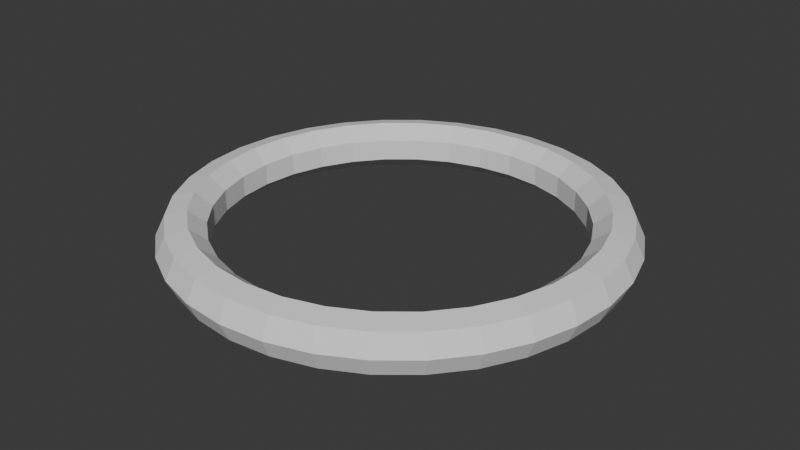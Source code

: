 # Source: Hoop.blend  (saved by Blender 4.1.24; exported with 4.5.12 LTS)
import bpy
from mathutils import Matrix  # noqa: F401  (used for matrix-valued properties, if any)

bpy.ops.wm.read_factory_settings(use_empty=True)
scene = bpy.context.scene
scene.name = 'Scene'

# ---- collections
col_collection = bpy.data.collections.new('Collection'); scene.collection.children.link(col_collection)

# ---- world
world_world = bpy.data.worlds.new('World'); scene.world = world_world
world_world.use_nodes = True; world_world.node_tree.nodes.clear()
_N = world_world.node_tree.nodes; _L = world_world.node_tree.links
n0 = _N.new('ShaderNodeOutputWorld'); n0.name = 'World Output'; n0.location = (300, 300)
n1 = _N.new('ShaderNodeBackground'); n1.name = 'Background'; n1.location = (10, 300)
n1.inputs[0].default_value = (0.05088, 0.05088, 0.05088, 1.0)
_L.new(n1.outputs[0], n0.inputs[0])
n0.is_active_output = True
world_world.color = (0.05088, 0.05088, 0.05088)
world_world.use_sun_shadow = False
world_world.sun_shadow_jitter_overblur = 0.0

# ---- meshes
me_torus = bpy.data.meshes.new('Torus')
me_torus.from_pydata([(2.25, 0.0, 0.0), (2.156, 0.0, 0.1955), (1.944, 0.0, 0.2437), (1.775, 0.0, 0.1085), (1.775, 0.0, -0.1085), (1.944, 0.0, -0.2437), (2.156, 0.0, -0.1955), (2.207, 0.439, 0.0), (2.114, 0.4206, 0.1955), (1.907, 0.3793, 0.2437), (1.741, 0.3462, 0.1085), (1.741, 0.3462, -0.1085), (1.907, 0.3793, -0.2437), (2.114, 0.4206, -0.1955), (2.079, 0.861, 0.0), (1.992, 0.825, 0.1955), (1.796, 0.7441, 0.2437), (1.64, 0.6792, 0.1085), (1.64, 0.6792, -0.1085), (1.796, 0.7441, -0.2437), (1.992, 0.825, -0.1955), (1.871, 1.25, 0.0), (1.793, 1.198, 0.1955), (1.617, 1.08, 0.2437), (1.476, 0.986, 0.1085), (1.476, 0.986, -0.1085), (1.617, 1.08, -0.2437), (1.793, 1.198, -0.1955), (1.591, 1.591, 0.0), (1.524, 1.524, 0.1955), (1.375, 1.375, 0.2437), (1.255, 1.255, 0.1085), (1.255, 1.255, -0.1085), (1.375, 1.375, -0.2437), (1.524, 1.524, -0.1955), (1.25, 1.871, 0.0), (1.198, 1.793, 0.1955), (1.08, 1.617, 0.2437), (0.986, 1.476, 0.1085), (0.986, 1.476, -0.1085), (1.08, 1.617, -0.2437), (1.198, 1.793, -0.1955), (0.861, 2.079, 0.0), (0.825, 1.992, 0.1955), (0.7441, 1.796, 0.2437), (0.6792, 1.64, 0.1085), (0.6792, 1.64, -0.1085), (0.7441, 1.796, -0.2437), (0.825, 1.992, -0.1955), (0.439, 2.207, 0.0), (0.4206, 2.114, 0.1955), (0.3793, 1.907, 0.2437), (0.3462, 1.741, 0.1085), (0.3462, 1.741, -0.1085), (0.3793, 1.907, -0.2437), (0.4206, 2.114, -0.1955), (1.699e-07, 2.25, 0.0), (1.628e-07, 2.156, 0.1955), (1.468e-07, 1.944, 0.2437), (1.34e-07, 1.775, 0.1085), (1.34e-07, 1.775, -0.1085), (1.468e-07, 1.944, -0.2437), (1.628e-07, 2.156, -0.1955), (-0.439, 2.207, 0.0), (-0.4206, 2.114, 0.1955), (-0.3793, 1.907, 0.2437), (-0.3462, 1.741, 0.1085), (-0.3462, 1.741, -0.1085), (-0.3793, 1.907, -0.2437), (-0.4206, 2.114, -0.1955), (-0.861, 2.079, 0.0), (-0.825, 1.992, 0.1955), (-0.7441, 1.796, 0.2437), (-0.6792, 1.64, 0.1085), (-0.6792, 1.64, -0.1085), (-0.7441, 1.796, -0.2437), (-0.825, 1.992, -0.1955), (-1.25, 1.871, 0.0), (-1.198, 1.793, 0.1955), (-1.08, 1.617, 0.2437), (-0.986, 1.476, 0.1085), (-0.986, 1.476, -0.1085), (-1.08, 1.617, -0.2437), (-1.198, 1.793, -0.1955), (-1.591, 1.591, 0.0), (-1.524, 1.524, 0.1955), (-1.375, 1.375, 0.2437), (-1.255, 1.255, 0.1085), (-1.255, 1.255, -0.1085), (-1.375, 1.375, -0.2437), (-1.524, 1.524, -0.1955), (-1.871, 1.25, 0.0), (-1.793, 1.198, 0.1955), (-1.617, 1.08, 0.2437), (-1.476, 0.986, 0.1085), (-1.476, 0.986, -0.1085), (-1.617, 1.08, -0.2437), (-1.793, 1.198, -0.1955), (-2.079, 0.861, 0.0), (-1.992, 0.825, 0.1955), (-1.796, 0.7441, 0.2437), (-1.64, 0.6792, 0.1085), (-1.64, 0.6792, -0.1085), (-1.796, 0.7441, -0.2437), (-1.992, 0.825, -0.1955), (-2.207, 0.439, 0.0), (-2.114, 0.4206, 0.1955), (-1.907, 0.3793, 0.2437), (-1.741, 0.3462, 0.1085), (-1.741, 0.3462, -0.1085), (-1.907, 0.3793, -0.2437), (-2.114, 0.4206, -0.1955), (-2.25, 1.967e-07, 0.0), (-2.156, 1.885e-07, 0.1955), (-1.944, 1.7e-07, 0.2437), (-1.775, 1.552e-07, 0.1085), (-1.775, 1.552e-07, -0.1085), (-1.944, 1.7e-07, -0.2437), (-2.156, 1.885e-07, -0.1955), (-2.207, -0.439, 0.0), (-2.114, -0.4206, 0.1955), (-1.907, -0.3793, 0.2437), (-1.741, -0.3462, 0.1085), (-1.741, -0.3462, -0.1085), (-1.907, -0.3793, -0.2437), (-2.114, -0.4206, -0.1955), (-2.079, -0.861, 0.0), (-1.992, -0.825, 0.1955), (-1.796, -0.7441, 0.2437), (-1.64, -0.6792, 0.1085), (-1.64, -0.6792, -0.1085), (-1.796, -0.7441, -0.2437), (-1.992, -0.825, -0.1955), (-1.871, -1.25, 0.0), (-1.793, -1.198, 0.1955), (-1.617, -1.08, 0.2437), (-1.476, -0.986, 0.1085), (-1.476, -0.986, -0.1085), (-1.617, -1.08, -0.2437), (-1.793, -1.198, -0.1955), (-1.591, -1.591, 0.0), (-1.524, -1.524, 0.1955), (-1.375, -1.375, 0.2437), (-1.255, -1.255, 0.1085), (-1.255, -1.255, -0.1085), (-1.375, -1.375, -0.2437), (-1.524, -1.524, -0.1955), (-1.25, -1.871, 0.0), (-1.198, -1.793, 0.1955), (-1.08, -1.617, 0.2437), (-0.986, -1.476, 0.1085), (-0.986, -1.476, -0.1085), (-1.08, -1.617, -0.2437), (-1.198, -1.793, -0.1955), (-0.861, -2.079, 0.0), (-0.825, -1.992, 0.1955), (-0.7441, -1.796, 0.2437), (-0.6792, -1.64, 0.1085), (-0.6792, -1.64, -0.1085), (-0.7441, -1.796, -0.2437), (-0.825, -1.992, -0.1955), (-0.439, -2.207, 0.0), (-0.4206, -2.114, 0.1955), (-0.3793, -1.907, 0.2437), (-0.3462, -1.741, 0.1085), (-0.3462, -1.741, -0.1085), (-0.3793, -1.907, -0.2437), (-0.4206, -2.114, -0.1955), (1.699e-07, -2.25, 0.0), (1.628e-07, -2.156, 0.1955), (1.468e-07, -1.944, 0.2437), (1.34e-07, -1.775, 0.1085), (1.34e-07, -1.775, -0.1085), (1.468e-07, -1.944, -0.2437), (1.628e-07, -2.156, -0.1955), (0.439, -2.207, 0.0), (0.4206, -2.114, 0.1955), (0.3793, -1.907, 0.2437), (0.3462, -1.741, 0.1085), (0.3462, -1.741, -0.1085), (0.3793, -1.907, -0.2437), (0.4206, -2.114, -0.1955), (0.861, -2.079, 0.0), (0.825, -1.992, 0.1955), (0.7441, -1.796, 0.2437), (0.6792, -1.64, 0.1085), (0.6792, -1.64, -0.1085), (0.7441, -1.796, -0.2437), (0.825, -1.992, -0.1955), (1.25, -1.871, 0.0), (1.198, -1.793, 0.1955), (1.08, -1.617, 0.2437), (0.986, -1.476, 0.1085), (0.986, -1.476, -0.1085), (1.08, -1.617, -0.2437), (1.198, -1.793, -0.1955), (1.591, -1.591, 0.0), (1.524, -1.524, 0.1955), (1.375, -1.375, 0.2437), (1.255, -1.255, 0.1085), (1.255, -1.255, -0.1085), (1.375, -1.375, -0.2437), (1.524, -1.524, -0.1955), (1.871, -1.25, 0.0), (1.793, -1.198, 0.1955), (1.617, -1.08, 0.2437), (1.476, -0.986, 0.1085), (1.476, -0.986, -0.1085), (1.617, -1.08, -0.2437), (1.793, -1.198, -0.1955), (2.079, -0.861, 0.0), (1.992, -0.825, 0.1955), (1.796, -0.7441, 0.2437), (1.64, -0.6792, 0.1085), (1.64, -0.6792, -0.1085), (1.796, -0.7441, -0.2437), (1.992, -0.825, -0.1955), (2.207, -0.439, 0.0), (2.114, -0.4206, 0.1955), (1.907, -0.3793, 0.2437), (1.741, -0.3462, 0.1085), (1.741, -0.3462, -0.1085), (1.907, -0.3793, -0.2437), (2.114, -0.4206, -0.1955)], [], [(0, 7, 8, 1), (1, 8, 9, 2), (2, 9, 10, 3), (3, 10, 11, 4), (4, 11, 12, 5), (5, 12, 13, 6), (6, 13, 7, 0), (7, 14, 15, 8), (8, 15, 16, 9), (9, 16, 17, 10), (10, 17, 18, 11), (11, 18, 19, 12), (12, 19, 20, 13), (13, 20, 14, 7), (14, 21, 22, 15), (15, 22, 23, 16), (16, 23, 24, 17), (17, 24, 25, 18), (18, 25, 26, 19), (19, 26, 27, 20), (20, 27, 21, 14), (21, 28, 29, 22), (22, 29, 30, 23), (23, 30, 31, 24), (24, 31, 32, 25), (25, 32, 33, 26), (26, 33, 34, 27), (27, 34, 28, 21), (28, 35, 36, 29), (29, 36, 37, 30), (30, 37, 38, 31), (31, 38, 39, 32), (32, 39, 40, 33), (33, 40, 41, 34), (34, 41, 35, 28), (35, 42, 43, 36), (36, 43, 44, 37), (37, 44, 45, 38), (38, 45, 46, 39), (39, 46, 47, 40), (40, 47, 48, 41), (41, 48, 42, 35), (42, 49, 50, 43), (43, 50, 51, 44), (44, 51, 52, 45), (45, 52, 53, 46), (46, 53, 54, 47), (47, 54, 55, 48), (48, 55, 49, 42), (49, 56, 57, 50), (50, 57, 58, 51), (51, 58, 59, 52), (52, 59, 60, 53), (53, 60, 61, 54), (54, 61, 62, 55), (55, 62, 56, 49), (56, 63, 64, 57), (57, 64, 65, 58), (58, 65, 66, 59), (59, 66, 67, 60), (60, 67, 68, 61), (61, 68, 69, 62), (62, 69, 63, 56), (63, 70, 71, 64), (64, 71, 72, 65), (65, 72, 73, 66), (66, 73, 74, 67), (67, 74, 75, 68), (68, 75, 76, 69), (69, 76, 70, 63), (70, 77, 78, 71), (71, 78, 79, 72), (72, 79, 80, 73), (73, 80, 81, 74), (74, 81, 82, 75), (75, 82, 83, 76), (76, 83, 77, 70), (77, 84, 85, 78), (78, 85, 86, 79), (79, 86, 87, 80), (80, 87, 88, 81), (81, 88, 89, 82), (82, 89, 90, 83), (83, 90, 84, 77), (84, 91, 92, 85), (85, 92, 93, 86), (86, 93, 94, 87), (87, 94, 95, 88), (88, 95, 96, 89), (89, 96, 97, 90), (90, 97, 91, 84), (91, 98, 99, 92), (92, 99, 100, 93), (93, 100, 101, 94), (94, 101, 102, 95), (95, 102, 103, 96), (96, 103, 104, 97), (97, 104, 98, 91), (98, 105, 106, 99), (99, 106, 107, 100), (100, 107, 108, 101), (101, 108, 109, 102), (102, 109, 110, 103), (103, 110, 111, 104), (104, 111, 105, 98), (105, 112, 113, 106), (106, 113, 114, 107), (107, 114, 115, 108), (108, 115, 116, 109), (109, 116, 117, 110), (110, 117, 118, 111), (111, 118, 112, 105), (112, 119, 120, 113), (113, 120, 121, 114), (114, 121, 122, 115), (115, 122, 123, 116), (116, 123, 124, 117), (117, 124, 125, 118), (118, 125, 119, 112), (119, 126, 127, 120), (120, 127, 128, 121), (121, 128, 129, 122), (122, 129, 130, 123), (123, 130, 131, 124), (124, 131, 132, 125), (125, 132, 126, 119), (126, 133, 134, 127), (127, 134, 135, 128), (128, 135, 136, 129), (129, 136, 137, 130), (130, 137, 138, 131), (131, 138, 139, 132), (132, 139, 133, 126), (133, 140, 141, 134), (134, 141, 142, 135), (135, 142, 143, 136), (136, 143, 144, 137), (137, 144, 145, 138), (138, 145, 146, 139), (139, 146, 140, 133), (140, 147, 148, 141), (141, 148, 149, 142), (142, 149, 150, 143), (143, 150, 151, 144), (144, 151, 152, 145), (145, 152, 153, 146), (146, 153, 147, 140), (147, 154, 155, 148), (148, 155, 156, 149), (149, 156, 157, 150), (150, 157, 158, 151), (151, 158, 159, 152), (152, 159, 160, 153), (153, 160, 154, 147), (154, 161, 162, 155), (155, 162, 163, 156), (156, 163, 164, 157), (157, 164, 165, 158), (158, 165, 166, 159), (159, 166, 167, 160), (160, 167, 161, 154), (161, 168, 169, 162), (162, 169, 170, 163), (163, 170, 171, 164), (164, 171, 172, 165), (165, 172, 173, 166), (166, 173, 174, 167), (167, 174, 168, 161), (168, 175, 176, 169), (169, 176, 177, 170), (170, 177, 178, 171), (171, 178, 179, 172), (172, 179, 180, 173), (173, 180, 181, 174), (174, 181, 175, 168), (175, 182, 183, 176), (176, 183, 184, 177), (177, 184, 185, 178), (178, 185, 186, 179), (179, 186, 187, 180), (180, 187, 188, 181), (181, 188, 182, 175), (182, 189, 190, 183), (183, 190, 191, 184), (184, 191, 192, 185), (185, 192, 193, 186), (186, 193, 194, 187), (187, 194, 195, 188), (188, 195, 189, 182), (189, 196, 197, 190), (190, 197, 198, 191), (191, 198, 199, 192), (192, 199, 200, 193), (193, 200, 201, 194), (194, 201, 202, 195), (195, 202, 196, 189), (196, 203, 204, 197), (197, 204, 205, 198), (198, 205, 206, 199), (199, 206, 207, 200), (200, 207, 208, 201), (201, 208, 209, 202), (202, 209, 203, 196), (203, 210, 211, 204), (204, 211, 212, 205), (205, 212, 213, 206), (206, 213, 214, 207), (207, 214, 215, 208), (208, 215, 216, 209), (209, 216, 210, 203), (210, 217, 218, 211), (211, 218, 219, 212), (212, 219, 220, 213), (213, 220, 221, 214), (214, 221, 222, 215), (215, 222, 223, 216), (216, 223, 217, 210), (217, 0, 1, 218), (218, 1, 2, 219), (219, 2, 3, 220), (220, 3, 4, 221), (221, 4, 5, 222), (222, 5, 6, 223), (223, 6, 0, 217)])
_uv = me_torus.uv_layers.new(name='UVMap')
_uv.uv.foreach_set('vector', [0.5, 0.5714, 0.5312, 0.5714, 0.5312, 0.7143, 0.5, 0.7143, 0.5, 0.7143, 0.5312, 0.7143, 0.5312, 0.8571, 0.5, 0.8571, 0.5, 0.8571, 0.5312, 0.8571, 0.5312, 1.0, 0.5, 1.0, 0.5, -2.22e-16, 0.5312, -2.22e-16, 0.5312, 0.1429, 0.5, 0.1429, 0.5, 0.1429, 0.5312, 0.1429, 0.5312, 0.2857, 0.5, 0.2857, 0.5, 0.2857, 0.5312, 0.2857, 0.5312, 0.4286, 0.5, 0.4286, 0.5, 0.4286, 0.5312, 0.4286, 0.5312, 0.5714, 0.5, 0.5714, 0.5312, 0.5714, 0.5625, 0.5714, 0.5625, 0.7143, 0.5312, 0.7143, 0.5312, 0.7143, 0.5625, 0.7143, 0.5625, 0.8571, 0.5312, 0.8571, 0.5312, 0.8571, 0.5625, 0.8571, 0.5625, 1.0, 0.5312, 1.0, 0.5312, -2.22e-16, 0.5625, -2.22e-16, 0.5625, 0.1429, 0.5312, 0.1429, 0.5312, 0.1429, 0.5625, 0.1429, 0.5625, 0.2857, 0.5312, 0.2857, 0.5312, 0.2857, 0.5625, 0.2857, 0.5625, 0.4286, 0.5312, 0.4286, 0.5312, 0.4286, 0.5625, 0.4286, 0.5625, 0.5714, 0.5312, 0.5714, 0.5625, 0.5714, 0.5938, 0.5714, 0.5938, 0.7143, 0.5625, 0.7143, 0.5625, 0.7143, 0.5938, 0.7143, 0.5938, 0.8571, 0.5625, 0.8571, 0.5625, 0.8571, 0.5938, 0.8571, 0.5938, 1.0, 0.5625, 1.0, 0.5625, -2.22e-16, 0.5938, -2.22e-16, 0.5938, 0.1429, 0.5625, 0.1429, 0.5625, 0.1429, 0.5938, 0.1429, 0.5938, 0.2857, 0.5625, 0.2857, 0.5625, 0.2857, 0.5938, 0.2857, 0.5938, 0.4286, 0.5625, 0.4286, 0.5625, 0.4286, 0.5938, 0.4286, 0.5938, 0.5714, 0.5625, 0.5714, 0.5938, 0.5714, 0.625, 0.5714, 0.625, 0.7143, 0.5938, 0.7143, 0.5938, 0.7143, 0.625, 0.7143, 0.625, 0.8571, 0.5938, 0.8571, 0.5938, 0.8571, 0.625, 0.8571, 0.625, 1.0, 0.5938, 1.0, 0.5938, -2.22e-16, 0.625, -2.22e-16, 0.625, 0.1429, 0.5938, 0.1429, 0.5938, 0.1429, 0.625, 0.1429, 0.625, 0.2857, 0.5938, 0.2857, 0.5938, 0.2857, 0.625, 0.2857, 0.625, 0.4286, 0.5938, 0.4286, 0.5938, 0.4286, 0.625, 0.4286, 0.625, 0.5714, 0.5938, 0.5714, 0.625, 0.5714, 0.6562, 0.5714, 0.6562, 0.7143, 0.625, 0.7143, 0.625, 0.7143, 0.6562, 0.7143, 0.6562, 0.8571, 0.625, 0.8571, 0.625, 0.8571, 0.6562, 0.8571, 0.6562, 1.0, 0.625, 1.0, 0.625, -2.22e-16, 0.6562, -2.22e-16, 0.6562, 0.1429, 0.625, 0.1429, 0.625, 0.1429, 0.6562, 0.1429, 0.6562, 0.2857, 0.625, 0.2857, 0.625, 0.2857, 0.6562, 0.2857, 0.6562, 0.4286, 0.625, 0.4286, 0.625, 0.4286, 0.6562, 0.4286, 0.6562, 0.5714, 0.625, 0.5714, 0.6562, 0.5714, 0.6875, 0.5714, 0.6875, 0.7143, 0.6562, 0.7143, 0.6562, 0.7143, 0.6875, 0.7143, 0.6875, 0.8571, 0.6562, 0.8571, 0.6562, 0.8571, 0.6875, 0.8571, 0.6875, 1.0, 0.6562, 1.0, 0.6562, -2.22e-16, 0.6875, -2.22e-16, 0.6875, 0.1429, 0.6562, 0.1429, 0.6562, 0.1429, 0.6875, 0.1429, 0.6875, 0.2857, 0.6562, 0.2857, 0.6562, 0.2857, 0.6875, 0.2857, 0.6875, 0.4286, 0.6562, 0.4286, 0.6562, 0.4286, 0.6875, 0.4286, 0.6875, 0.5714, 0.6562, 0.5714, 0.6875, 0.5714, 0.7188, 0.5714, 0.7188, 0.7143, 0.6875, 0.7143, 0.6875, 0.7143, 0.7188, 0.7143, 0.7188, 0.8571, 0.6875, 0.8571, 0.6875, 0.8571, 0.7188, 0.8571, 0.7188, 1.0, 0.6875, 1.0, 0.6875, -2.22e-16, 0.7188, -2.22e-16, 0.7188, 0.1429, 0.6875, 0.1429, 0.6875, 0.1429, 0.7188, 0.1429, 0.7188, 0.2857, 0.6875, 0.2857, 0.6875, 0.2857, 0.7188, 0.2857, 0.7188, 0.4286, 0.6875, 0.4286, 0.6875, 0.4286, 0.7188, 0.4286, 0.7188, 0.5714, 0.6875, 0.5714, 0.7188, 0.5714, 0.75, 0.5714, 0.75, 0.7143, 0.7188, 0.7143, 0.7188, 0.7143, 0.75, 0.7143, 0.75, 0.8571, 0.7188, 0.8571, 0.7188, 0.8571, 0.75, 0.8571, 0.75, 1.0, 0.7188, 1.0, 0.7188, -2.22e-16, 0.75, -2.22e-16, 0.75, 0.1429, 0.7188, 0.1429, 0.7188, 0.1429, 0.75, 0.1429, 0.75, 0.2857, 0.7188, 0.2857, 0.7188, 0.2857, 0.75, 0.2857, 0.75, 0.4286, 0.7188, 0.4286, 0.7188, 0.4286, 0.75, 0.4286, 0.75, 0.5714, 0.7188, 0.5714, 0.75, 0.5714, 0.7812, 0.5714, 0.7812, 0.7143, 0.75, 0.7143, 0.75, 0.7143, 0.7812, 0.7143, 0.7812, 0.8571, 0.75, 0.8571, 0.75, 0.8571, 0.7812, 0.8571, 0.7812, 1.0, 0.75, 1.0, 0.75, -2.22e-16, 0.7812, -2.22e-16, 0.7812, 0.1429, 0.75, 0.1429, 0.75, 0.1429, 0.7812, 0.1429, 0.7812, 0.2857, 0.75, 0.2857, 0.75, 0.2857, 0.7812, 0.2857, 0.7812, 0.4286, 0.75, 0.4286, 0.75, 0.4286, 0.7812, 0.4286, 0.7812, 0.5714, 0.75, 0.5714, 0.7812, 0.5714, 0.8125, 0.5714, 0.8125, 0.7143, 0.7812, 0.7143, 0.7812, 0.7143, 0.8125, 0.7143, 0.8125, 0.8571, 0.7812, 0.8571, 0.7812, 0.8571, 0.8125, 0.8571, 0.8125, 1.0, 0.7812, 1.0, 0.7812, -2.22e-16, 0.8125, -2.22e-16, 0.8125, 0.1429, 0.7812, 0.1429, 0.7812, 0.1429, 0.8125, 0.1429, 0.8125, 0.2857, 0.7812, 0.2857, 0.7812, 0.2857, 0.8125, 0.2857, 0.8125, 0.4286, 0.7812, 0.4286, 0.7812, 0.4286, 0.8125, 0.4286, 0.8125, 0.5714, 0.7812, 0.5714, 0.8125, 0.5714, 0.8438, 0.5714, 0.8438, 0.7143, 0.8125, 0.7143, 0.8125, 0.7143, 0.8438, 0.7143, 0.8438, 0.8571, 0.8125, 0.8571, 0.8125, 0.8571, 0.8438, 0.8571, 0.8438, 1.0, 0.8125, 1.0, 0.8125, -2.22e-16, 0.8438, -2.22e-16, 0.8438, 0.1429, 0.8125, 0.1429, 0.8125, 0.1429, 0.8438, 0.1429, 0.8438, 0.2857, 0.8125, 0.2857, 0.8125, 0.2857, 0.8438, 0.2857, 0.8438, 0.4286, 0.8125, 0.4286, 0.8125, 0.4286, 0.8438, 0.4286, 0.8438, 0.5714, 0.8125, 0.5714, 0.8438, 0.5714, 0.875, 0.5714, 0.875, 0.7143, 0.8438, 0.7143, 0.8438, 0.7143, 0.875, 0.7143, 0.875, 0.8571, 0.8438, 0.8571, 0.8438, 0.8571, 0.875, 0.8571, 0.875, 1.0, 0.8438, 1.0, 0.8438, -2.22e-16, 0.875, -2.22e-16, 0.875, 0.1429, 0.8438, 0.1429, 0.8438, 0.1429, 0.875, 0.1429, 0.875, 0.2857, 0.8438, 0.2857, 0.8438, 0.2857, 0.875, 0.2857, 0.875, 0.4286, 0.8438, 0.4286, 0.8438, 0.4286, 0.875, 0.4286, 0.875, 0.5714, 0.8438, 0.5714, 0.875, 0.5714, 0.9062, 0.5714, 0.9062, 0.7143, 0.875, 0.7143, 0.875, 0.7143, 0.9062, 0.7143, 0.9062, 0.8571, 0.875, 0.8571, 0.875, 0.8571, 0.9062, 0.8571, 0.9062, 1.0, 0.875, 1.0, 0.875, -2.22e-16, 0.9062, -2.22e-16, 0.9062, 0.1429, 0.875, 0.1429, 0.875, 0.1429, 0.9062, 0.1429, 0.9062, 0.2857, 0.875, 0.2857, 0.875, 0.2857, 0.9062, 0.2857, 0.9062, 0.4286, 0.875, 0.4286, 0.875, 0.4286, 0.9062, 0.4286, 0.9062, 0.5714, 0.875, 0.5714, 0.9062, 0.5714, 0.9375, 0.5714, 0.9375, 0.7143, 0.9062, 0.7143, 0.9062, 0.7143, 0.9375, 0.7143, 0.9375, 0.8571, 0.9062, 0.8571, 0.9062, 0.8571, 0.9375, 0.8571, 0.9375, 1.0, 0.9062, 1.0, 0.9062, -2.22e-16, 0.9375, -2.22e-16, 0.9375, 0.1429, 0.9062, 0.1429, 0.9062, 0.1429, 0.9375, 0.1429, 0.9375, 0.2857, 0.9062, 0.2857, 0.9062, 0.2857, 0.9375, 0.2857, 0.9375, 0.4286, 0.9062, 0.4286, 0.9062, 0.4286, 0.9375, 0.4286, 0.9375, 0.5714, 0.9062, 0.5714, 0.9375, 0.5714, 0.9688, 0.5714, 0.9688, 0.7143, 0.9375, 0.7143, 0.9375, 0.7143, 0.9688, 0.7143, 0.9688, 0.8571, 0.9375, 0.8571, 0.9375, 0.8571, 0.9688, 0.8571, 0.9688, 1.0, 0.9375, 1.0, 0.9375, -2.22e-16, 0.9688, -2.22e-16, 0.9688, 0.1429, 0.9375, 0.1429, 0.9375, 0.1429, 0.9688, 0.1429, 0.9688, 0.2857, 0.9375, 0.2857, 0.9375, 0.2857, 0.9688, 0.2857, 0.9688, 0.4286, 0.9375, 0.4286, 0.9375, 0.4286, 0.9688, 0.4286, 0.9688, 0.5714, 0.9375, 0.5714, 0.9688, 0.5714, 1.0, 0.5714, 1.0, 0.7143, 0.9688, 0.7143, 0.9688, 0.7143, 1.0, 0.7143, 1.0, 0.8571, 0.9688, 0.8571, 0.9688, 0.8571, 1.0, 0.8571, 1.0, 1.0, 0.9688, 1.0, 0.9688, -2.22e-16, 1.0, -2.22e-16, 1.0, 0.1429, 0.9688, 0.1429, 0.9688, 0.1429, 1.0, 0.1429, 1.0, 0.2857, 0.9688, 0.2857, 0.9688, 0.2857, 1.0, 0.2857, 1.0, 0.4286, 0.9688, 0.4286, 0.9688, 0.4286, 1.0, 0.4286, 1.0, 0.5714, 0.9688, 0.5714, 0.0, 0.5714, 0.03125, 0.5714, 0.03125, 0.7143, 0.0, 0.7143, 0.0, 0.7143, 0.03125, 0.7143, 0.03125, 0.8571, 0.0, 0.8571, 0.0, 0.8571, 0.03125, 0.8571, 0.03125, 1.0, 0.0, 1.0, 0.0, -2.22e-16, 0.03125, -2.22e-16, 0.03125, 0.1429, 0.0, 0.1429, 0.0, 0.1429, 0.03125, 0.1429, 0.03125, 0.2857, 0.0, 0.2857, 0.0, 0.2857, 0.03125, 0.2857, 0.03125, 0.4286, 0.0, 0.4286, 0.0, 0.4286, 0.03125, 0.4286, 0.03125, 0.5714, 0.0, 0.5714, 0.03125, 0.5714, 0.0625, 0.5714, 0.0625, 0.7143, 0.03125, 0.7143, 0.03125, 0.7143, 0.0625, 0.7143, 0.0625, 0.8571, 0.03125, 0.8571, 0.03125, 0.8571, 0.0625, 0.8571, 0.0625, 1.0, 0.03125, 1.0, 0.03125, -2.22e-16, 0.0625, -2.22e-16, 0.0625, 0.1429, 0.03125, 0.1429, 0.03125, 0.1429, 0.0625, 0.1429, 0.0625, 0.2857, 0.03125, 0.2857, 0.03125, 0.2857, 0.0625, 0.2857, 0.0625, 0.4286, 0.03125, 0.4286, 0.03125, 0.4286, 0.0625, 0.4286, 0.0625, 0.5714, 0.03125, 0.5714, 0.0625, 0.5714, 0.09375, 0.5714, 0.09375, 0.7143, 0.0625, 0.7143, 0.0625, 0.7143, 0.09375, 0.7143, 0.09375, 0.8571, 0.0625, 0.8571, 0.0625, 0.8571, 0.09375, 0.8571, 0.09375, 1.0, 0.0625, 1.0, 0.0625, -2.22e-16, 0.09375, -2.22e-16, 0.09375, 0.1429, 0.0625, 0.1429, 0.0625, 0.1429, 0.09375, 0.1429, 0.09375, 0.2857, 0.0625, 0.2857, 0.0625, 0.2857, 0.09375, 0.2857, 0.09375, 0.4286, 0.0625, 0.4286, 0.0625, 0.4286, 0.09375, 0.4286, 0.09375, 0.5714, 0.0625, 0.5714, 0.09375, 0.5714, 0.125, 0.5714, 0.125, 0.7143, 0.09375, 0.7143, 0.09375, 0.7143, 0.125, 0.7143, 0.125, 0.8571, 0.09375, 0.8571, 0.09375, 0.8571, 0.125, 0.8571, 0.125, 1.0, 0.09375, 1.0, 0.09375, -2.22e-16, 0.125, -2.22e-16, 0.125, 0.1429, 0.09375, 0.1429, 0.09375, 0.1429, 0.125, 0.1429, 0.125, 0.2857, 0.09375, 0.2857, 0.09375, 0.2857, 0.125, 0.2857, 0.125, 0.4286, 0.09375, 0.4286, 0.09375, 0.4286, 0.125, 0.4286, 0.125, 0.5714, 0.09375, 0.5714, 0.125, 0.5714, 0.1562, 0.5714, 0.1562, 0.7143, 0.125, 0.7143, 0.125, 0.7143, 0.1562, 0.7143, 0.1562, 0.8571, 0.125, 0.8571, 0.125, 0.8571, 0.1562, 0.8571, 0.1562, 1.0, 0.125, 1.0, 0.125, -2.22e-16, 0.1562, -2.22e-16, 0.1562, 0.1429, 0.125, 0.1429, 0.125, 0.1429, 0.1562, 0.1429, 0.1562, 0.2857, 0.125, 0.2857, 0.125, 0.2857, 0.1562, 0.2857, 0.1562, 0.4286, 0.125, 0.4286, 0.125, 0.4286, 0.1562, 0.4286, 0.1562, 0.5714, 0.125, 0.5714, 0.1562, 0.5714, 0.1875, 0.5714, 0.1875, 0.7143, 0.1562, 0.7143, 0.1562, 0.7143, 0.1875, 0.7143, 0.1875, 0.8571, 0.1562, 0.8571, 0.1562, 0.8571, 0.1875, 0.8571, 0.1875, 1.0, 0.1562, 1.0, 0.1562, -2.22e-16, 0.1875, -2.22e-16, 0.1875, 0.1429, 0.1562, 0.1429, 0.1562, 0.1429, 0.1875, 0.1429, 0.1875, 0.2857, 0.1562, 0.2857, 0.1562, 0.2857, 0.1875, 0.2857, 0.1875, 0.4286, 0.1562, 0.4286, 0.1562, 0.4286, 0.1875, 0.4286, 0.1875, 0.5714, 0.1562, 0.5714, 0.1875, 0.5714, 0.2188, 0.5714, 0.2188, 0.7143, 0.1875, 0.7143, 0.1875, 0.7143, 0.2188, 0.7143, 0.2188, 0.8571, 0.1875, 0.8571, 0.1875, 0.8571, 0.2188, 0.8571, 0.2188, 1.0, 0.1875, 1.0, 0.1875, -2.22e-16, 0.2188, -2.22e-16, 0.2188, 0.1429, 0.1875, 0.1429, 0.1875, 0.1429, 0.2188, 0.1429, 0.2188, 0.2857, 0.1875, 0.2857, 0.1875, 0.2857, 0.2188, 0.2857, 0.2188, 0.4286, 0.1875, 0.4286, 0.1875, 0.4286, 0.2188, 0.4286, 0.2188, 0.5714, 0.1875, 0.5714, 0.2188, 0.5714, 0.25, 0.5714, 0.25, 0.7143, 0.2188, 0.7143, 0.2188, 0.7143, 0.25, 0.7143, 0.25, 0.8571, 0.2188, 0.8571, 0.2188, 0.8571, 0.25, 0.8571, 0.25, 1.0, 0.2188, 1.0, 0.2188, -2.22e-16, 0.25, -2.22e-16, 0.25, 0.1429, 0.2188, 0.1429, 0.2188, 0.1429, 0.25, 0.1429, 0.25, 0.2857, 0.2188, 0.2857, 0.2188, 0.2857, 0.25, 0.2857, 0.25, 0.4286, 0.2188, 0.4286, 0.2188, 0.4286, 0.25, 0.4286, 0.25, 0.5714, 0.2188, 0.5714, 0.25, 0.5714, 0.2812, 0.5714, 0.2812, 0.7143, 0.25, 0.7143, 0.25, 0.7143, 0.2812, 0.7143, 0.2812, 0.8571, 0.25, 0.8571, 0.25, 0.8571, 0.2812, 0.8571, 0.2812, 1.0, 0.25, 1.0, 0.25, -2.22e-16, 0.2812, -2.22e-16, 0.2812, 0.1429, 0.25, 0.1429, 0.25, 0.1429, 0.2812, 0.1429, 0.2812, 0.2857, 0.25, 0.2857, 0.25, 0.2857, 0.2812, 0.2857, 0.2812, 0.4286, 0.25, 0.4286, 0.25, 0.4286, 0.2812, 0.4286, 0.2812, 0.5714, 0.25, 0.5714, 0.2812, 0.5714, 0.3125, 0.5714, 0.3125, 0.7143, 0.2812, 0.7143, 0.2812, 0.7143, 0.3125, 0.7143, 0.3125, 0.8571, 0.2812, 0.8571, 0.2812, 0.8571, 0.3125, 0.8571, 0.3125, 1.0, 0.2812, 1.0, 0.2812, -2.22e-16, 0.3125, -2.22e-16, 0.3125, 0.1429, 0.2812, 0.1429, 0.2812, 0.1429, 0.3125, 0.1429, 0.3125, 0.2857, 0.2812, 0.2857, 0.2812, 0.2857, 0.3125, 0.2857, 0.3125, 0.4286, 0.2812, 0.4286, 0.2812, 0.4286, 0.3125, 0.4286, 0.3125, 0.5714, 0.2812, 0.5714, 0.3125, 0.5714, 0.3438, 0.5714, 0.3438, 0.7143, 0.3125, 0.7143, 0.3125, 0.7143, 0.3438, 0.7143, 0.3438, 0.8571, 0.3125, 0.8571, 0.3125, 0.8571, 0.3438, 0.8571, 0.3438, 1.0, 0.3125, 1.0, 0.3125, -2.22e-16, 0.3438, -2.22e-16, 0.3438, 0.1429, 0.3125, 0.1429, 0.3125, 0.1429, 0.3438, 0.1429, 0.3438, 0.2857, 0.3125, 0.2857, 0.3125, 0.2857, 0.3438, 0.2857, 0.3438, 0.4286, 0.3125, 0.4286, 0.3125, 0.4286, 0.3438, 0.4286, 0.3438, 0.5714, 0.3125, 0.5714, 0.3438, 0.5714, 0.375, 0.5714, 0.375, 0.7143, 0.3438, 0.7143, 0.3438, 0.7143, 0.375, 0.7143, 0.375, 0.8571, 0.3438, 0.8571, 0.3438, 0.8571, 0.375, 0.8571, 0.375, 1.0, 0.3438, 1.0, 0.3438, -2.22e-16, 0.375, -2.22e-16, 0.375, 0.1429, 0.3438, 0.1429, 0.3438, 0.1429, 0.375, 0.1429, 0.375, 0.2857, 0.3438, 0.2857, 0.3438, 0.2857, 0.375, 0.2857, 0.375, 0.4286, 0.3438, 0.4286, 0.3438, 0.4286, 0.375, 0.4286, 0.375, 0.5714, 0.3438, 0.5714, 0.375, 0.5714, 0.4062, 0.5714, 0.4062, 0.7143, 0.375, 0.7143, 0.375, 0.7143, 0.4062, 0.7143, 0.4062, 0.8571, 0.375, 0.8571, 0.375, 0.8571, 0.4062, 0.8571, 0.4062, 1.0, 0.375, 1.0, 0.375, -2.22e-16, 0.4062, -2.22e-16, 0.4062, 0.1429, 0.375, 0.1429, 0.375, 0.1429, 0.4062, 0.1429, 0.4062, 0.2857, 0.375, 0.2857, 0.375, 0.2857, 0.4062, 0.2857, 0.4062, 0.4286, 0.375, 0.4286, 0.375, 0.4286, 0.4062, 0.4286, 0.4062, 0.5714, 0.375, 0.5714, 0.4062, 0.5714, 0.4375, 0.5714, 0.4375, 0.7143, 0.4062, 0.7143, 0.4062, 0.7143, 0.4375, 0.7143, 0.4375, 0.8571, 0.4062, 0.8571, 0.4062, 0.8571, 0.4375, 0.8571, 0.4375, 1.0, 0.4062, 1.0, 0.4062, -2.22e-16, 0.4375, -2.22e-16, 0.4375, 0.1429, 0.4062, 0.1429, 0.4062, 0.1429, 0.4375, 0.1429, 0.4375, 0.2857, 0.4062, 0.2857, 0.4062, 0.2857, 0.4375, 0.2857, 0.4375, 0.4286, 0.4062, 0.4286, 0.4062, 0.4286, 0.4375, 0.4286, 0.4375, 0.5714, 0.4062, 0.5714, 0.4375, 0.5714, 0.4688, 0.5714, 0.4688, 0.7143, 0.4375, 0.7143, 0.4375, 0.7143, 0.4688, 0.7143, 0.4688, 0.8571, 0.4375, 0.8571, 0.4375, 0.8571, 0.4688, 0.8571, 0.4688, 1.0, 0.4375, 1.0, 0.4375, -2.22e-16, 0.4688, -2.22e-16, 0.4688, 0.1429, 0.4375, 0.1429, 0.4375, 0.1429, 0.4688, 0.1429, 0.4688, 0.2857, 0.4375, 0.2857, 0.4375, 0.2857, 0.4688, 0.2857, 0.4688, 0.4286, 0.4375, 0.4286, 0.4375, 0.4286, 0.4688, 0.4286, 0.4688, 0.5714, 0.4375, 0.5714, 0.4688, 0.5714, 0.5, 0.5714, 0.5, 0.7143, 0.4688, 0.7143, 0.4688, 0.7143, 0.5, 0.7143, 0.5, 0.8571, 0.4688, 0.8571, 0.4688, 0.8571, 0.5, 0.8571, 0.5, 1.0, 0.4688, 1.0, 0.4688, -2.22e-16, 0.5, -2.22e-16, 0.5, 0.1429, 0.4688, 0.1429, 0.4688, 0.1429, 0.5, 0.1429, 0.5, 0.2857, 0.4688, 0.2857, 0.4688, 0.2857, 0.5, 0.2857, 0.5, 0.4286, 0.4688, 0.4286, 0.4688, 0.4286, 0.5, 0.4286, 0.5, 0.5714, 0.4688, 0.5714])
me_torus.update()

# ---- objects
ob_torus = bpy.data.objects.new('Torus', me_torus)

# ---- transforms, parenting, visibility, modifiers, constraints
ob_torus.location = (0.0, 0.0, 0.0)

# ---- collection membership
col_collection.objects.link(ob_torus)

# ---- scene / render settings (as saved in the file)
scene.frame_start = 1; scene.frame_end = 250; scene.frame_set(1)
scene.render.engine = 'BLENDER_EEVEE_NEXT'
scene.cycles.sampling_pattern = 'TABULATED_SOBOL'
scene.eevee.ray_tracing_options.trace_max_roughness = 0.0
bpy.context.view_layer.update()

# ---- added for rendering (the .blend has no active camera and no usable light): camera, sun
cam_auto = bpy.data.cameras.new('AutoCamera')
cam_auto.lens = 50.0
cam_auto.sensor_width = 36.0
cam_auto.clip_end = 1000.0
ob_auto_camera = bpy.data.objects.new('AutoCamera', cam_auto)
scene.collection.objects.link(ob_auto_camera)
ob_auto_camera.location = (5.90534, -7.08641, 4.72427)
ob_auto_camera.rotation_euler = (1.09748, -7.21219e-08, 0.694738)
scene.camera = ob_auto_camera
light_auto_sun = bpy.data.lights.new('AutoSun', 'SUN')
light_auto_sun.energy = 3.0
light_auto_sun.angle = 0.0523599
ob_auto_sun = bpy.data.objects.new('AutoSun', light_auto_sun)
scene.collection.objects.link(ob_auto_sun)
ob_auto_sun.rotation_euler = (0.872665, 0.174533, 0.523599)
bpy.context.view_layer.update()
